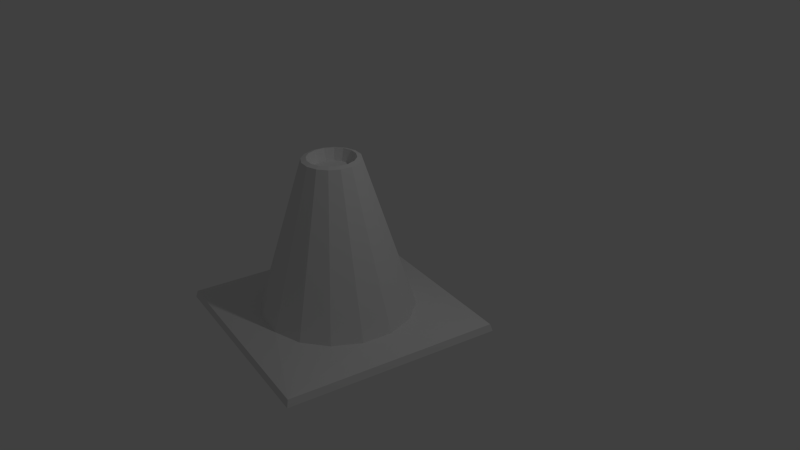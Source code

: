 # Source: Cone.blend  (saved by Blender 2.69.0; exported with 4.5.12 LTS)
import bpy
from mathutils import Matrix  # noqa: F401  (used for matrix-valued properties, if any)

bpy.ops.wm.read_factory_settings(use_empty=True)
scene = bpy.context.scene
scene.name = 'Scene'

# ---- collections
col_collection_1 = bpy.data.collections.new('Collection 1'); scene.collection.children.link(col_collection_1)

# ---- materials (node trees are filled in below, after node groups)
mat_material = bpy.data.materials.new('Material')
mat_material.alpha_threshold = 0.0
mat_material.use_transparent_shadow = False
mat_material.roughness = 0.5
mat_material.line_color = (0.0, 0.0, 0.0, 1.0)

# ---- material node trees

# ---- world
world_world = bpy.data.worlds.new('World'); scene.world = world_world
world_world.color = (0.05088, 0.05088, 0.05088)
world_world.use_sun_shadow = False
world_world.sun_shadow_jitter_overblur = 0.0
world_world.cycles.sampling_method = 'MANUAL'
world_world.cycles.sample_map_resolution = 256

# ---- cameras
cam_camera = bpy.data.cameras.new('Camera')
cam_camera.clip_end = 100.0
cam_camera.lens = 35.0
cam_camera.sensor_width = 32.0
cam_camera.sensor_height = 18.0
cam_camera.ortho_scale = 7.314
cam_camera.dof.focus_distance = 0.0
cam_camera.dof.aperture_fstop = 128.0

# ---- lights
light_lamp = bpy.data.lights.new('Lamp', 'POINT')
light_lamp.transmission_factor = 0.0
light_lamp.cutoff_distance = 30.0
light_lamp.energy = 100.0
light_lamp.shadow_buffer_clip_start = 1.001
light_lamp.shadow_soft_size = 0.1
light_lamp.shadow_maximum_resolution = 0.006
light_lamp.use_absolute_resolution = True
light_lamp.cycles.use_multiple_importance_sampling = False

# ---- meshes
me_cylinder_001 = bpy.data.meshes.new('Cylinder.001')
me_cylinder_001.from_pydata([(0.0, 1.0, -1.0), (2.34e-08, 0.3718, 1.0), (0.3827, 0.9239, -1.0), (0.1423, 0.3435, 1.0), (0.7071, 0.7071, -1.0), (0.2629, 0.2629, 1.0), (0.9239, 0.3827, -1.0), (0.3435, 0.1423, 1.0), (1.0, -4.371e-08, -1.0), (0.3718, -9.229e-09, 1.0), (0.9239, -0.3827, -1.0), (0.3435, -0.1423, 1.0), (0.7071, -0.7071, -1.0), (0.2629, -0.2629, 1.0), (0.3827, -0.9239, -1.0), (0.1423, -0.3435, 1.0), (1.51e-07, -1.0, -1.0), (7.954e-08, -0.3718, 1.0), (-0.3827, -0.9239, -1.0), (-0.1423, -0.3435, 1.0), (-0.7071, -0.7071, -1.0), (-0.2629, -0.2629, 1.0), (-0.9239, -0.3827, -1.0), (-0.3435, -0.1423, 1.0), (-1.0, 1.192e-08, -1.0), (-0.3718, 1.145e-08, 1.0), (-0.9239, 0.3827, -1.0), (-0.3435, 0.1423, 1.0), (-0.7071, 0.7071, -1.0), (-0.2629, 0.2629, 1.0), (-0.3827, 0.9239, -1.0), (-0.1423, 0.3435, 1.0), (2.769e-08, 0.308, 1.019), (0.1179, 0.2846, 1.019), (0.2178, 0.2178, 1.019), (0.2846, 0.1179, 1.019), (0.308, -5.731e-09, 1.019), (0.2846, -0.1179, 1.019), (0.2178, -0.2178, 1.019), (0.1179, -0.2846, 1.019), (7.42e-08, -0.308, 1.019), (-0.1179, -0.2846, 1.019), (-0.2178, -0.2178, 1.019), (-0.2846, -0.1179, 1.019), (-0.308, 1.141e-08, 1.019), (-0.2846, 0.1179, 1.019), (-0.2178, 0.2178, 1.019), (-0.1179, 0.2846, 1.019), (4.709e-08, 0.2535, 0.868), (0.09699, 0.2342, 0.868), (0.1792, 0.1792, 0.868), (0.2342, 0.09699, 0.868), (0.2535, -2.076e-09, 0.868), (0.2342, -0.09699, 0.868), (0.1792, -0.1792, 0.868), (0.09699, -0.2342, 0.868), (8.536e-08, -0.2535, 0.868), (-0.09699, -0.2342, 0.868), (-0.1792, -0.1792, 0.868), (-0.2342, -0.09699, 0.868), (-0.2535, 1.203e-08, 0.868), (-0.2342, 0.09699, 0.868), (-0.1792, 0.1792, 0.868), (-0.09699, 0.2342, 0.868), (1.635, 1.093, -1.07), (1.092, -1.636, -1.07), (-1.636, -1.093, -1.07), (-1.093, 1.636, -1.07), (1.663, 1.112, -1.163), (1.111, -1.664, -1.163), (-1.663, -1.111, -1.163), (-1.111, 1.663, -1.163)], [], [(0, 1, 3, 2), (2, 3, 5, 4), (4, 5, 7, 6), (6, 7, 9, 8), (8, 9, 11, 10), (10, 11, 13, 12), (12, 13, 15, 14), (14, 15, 17, 16), (16, 17, 19, 18), (18, 19, 21, 20), (20, 21, 23, 22), (22, 23, 25, 24), (24, 25, 27, 26), (26, 27, 29, 28), (21, 19, 41, 42), (30, 31, 1, 0), (28, 29, 31, 30), (36, 35, 51, 52), (5, 3, 33, 34), (27, 25, 44, 45), (11, 9, 36, 37), (1, 31, 47, 32), (3, 1, 32, 33), (17, 15, 39, 40), (23, 21, 42, 43), (7, 5, 34, 35), (29, 27, 45, 46), (13, 11, 37, 38), (19, 17, 40, 41), (25, 23, 43, 44), (9, 7, 35, 36), (31, 29, 46, 47), (15, 13, 38, 39), (49, 48, 63, 62, 61, 60, 59, 58, 57, 56, 55, 54, 53, 52, 51, 50), (47, 46, 62, 63), (34, 33, 49, 50), (45, 44, 60, 61), (43, 42, 58, 59), (41, 40, 56, 57), (39, 38, 54, 55), (37, 36, 52, 53), (32, 47, 63, 48), (35, 34, 50, 51), (46, 45, 61, 62), (33, 32, 48, 49), (44, 43, 59, 60), (42, 41, 57, 58), (40, 39, 55, 56), (38, 37, 53, 54), (18, 20, 66), (22, 24, 66), (28, 30, 67), (26, 28, 67), (12, 14, 65), (14, 16, 65), (10, 12, 65), (8, 10, 65, 64), (2, 4, 64), (16, 18, 66, 65), (4, 6, 64), (6, 8, 64), (30, 0, 67), (0, 2, 64, 67), (24, 26, 67, 66), (20, 22, 66), (67, 64, 68, 71), (71, 68, 69, 70), (64, 65, 69, 68), (65, 66, 70, 69), (66, 67, 71, 70), (70, 71, 69), (71, 68, 69)])
me_cylinder_001.materials.append(mat_material)
me_cylinder_001.use_remesh_preserve_volume = False
me_cylinder_001.use_remesh_preserve_attributes = False
me_cylinder_001.use_mirror_vertex_groups = False
me_cylinder_001.update()

# ---- objects
ob_cylinder = bpy.data.objects.new('Cylinder', me_cylinder_001)
ob_lamp = bpy.data.objects.new('Lamp', light_lamp)
ob_camera = bpy.data.objects.new('Camera', cam_camera)

# ---- transforms, parenting, visibility, modifiers, constraints
ob_cylinder.location = (-0.1375, -0.5037, 0.4303)
ob_cylinder.lineart.crease_threshold = 0.0
ob_lamp.location = (4.076, 1.005, 5.904)
ob_lamp.rotation_euler = (0.6503, 0.05522, 1.866)
ob_lamp.lock_rotations_4d = False
ob_lamp.empty_display_type = 'ARROWS'
ob_lamp.color = (0.0, 0.0, 0.0, 0.0)
ob_lamp.lineart.crease_threshold = 0.0
ob_camera.location = (7.481, -6.508, 5.344)
ob_camera.rotation_euler = (1.109, 0.01082, 0.8149)
ob_camera.lock_rotations_4d = False
ob_camera.empty_display_type = 'ARROWS'
ob_camera.color = (0.0, 0.0, 0.0, 0.0)
ob_camera.display_type = 'WIRE'
ob_camera.lineart.crease_threshold = 0.0

# ---- collection membership
col_collection_1.objects.link(ob_cylinder)
col_collection_1.objects.link(ob_lamp)
col_collection_1.objects.link(ob_camera)

# ---- scene / render settings (as saved in the file)
scene.camera = ob_camera
scene.frame_start = 1; scene.frame_end = 250; scene.frame_set(1)
scene.render.engine = 'BLENDER_EEVEE_NEXT'
scene.render.image_settings.compression = 90
scene.render.resolution_percentage = 50
scene.render.dither_intensity = 0.0
scene.cycles.use_denoising = False
scene.cycles.samples = 10
scene.cycles.sampling_pattern = 'TABULATED_SOBOL'
scene.cycles.light_sampling_threshold = 0.0
scene.cycles.use_adaptive_sampling = False
scene.cycles.use_light_tree = False
scene.cycles.blur_glossy = 0.0
scene.cycles.volume_bounces = 1
scene.cycles.pixel_filter_type = 'GAUSSIAN'
scene.cycles.sample_clamp_indirect = 0.0
scene.view_settings.view_transform = 'Standard'
bpy.context.view_layer.update()
